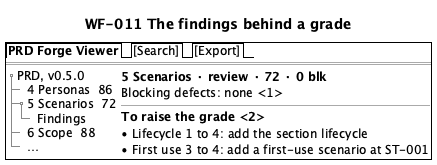

The diagram above was rendered by PlantUML. Its source (embedded in the PNG):
@startsalt
title WF-011 The findings behind a grade
{+
  {/ <b>PRD Forge Viewer</b> | [Search] | [Export] }
  ==
  {
    {T
     + PRD, v0.5.0
     ++ 4 Personas  86
     ++ 5 Scenarios  72
     +++ Findings
     ++ 6 Scope  88
     ++ …
    } | {
      <b>5 Scenarios · review · 72 · 0 blk
      Blocking defects: none <1>
      --
      <b>To raise the grade <2>
      • Lifecycle 1 to 4: add the section lifecycle
      • First use 3 to 4: add a first-use scenario at ST-001
    }
  }
}
@endsalt